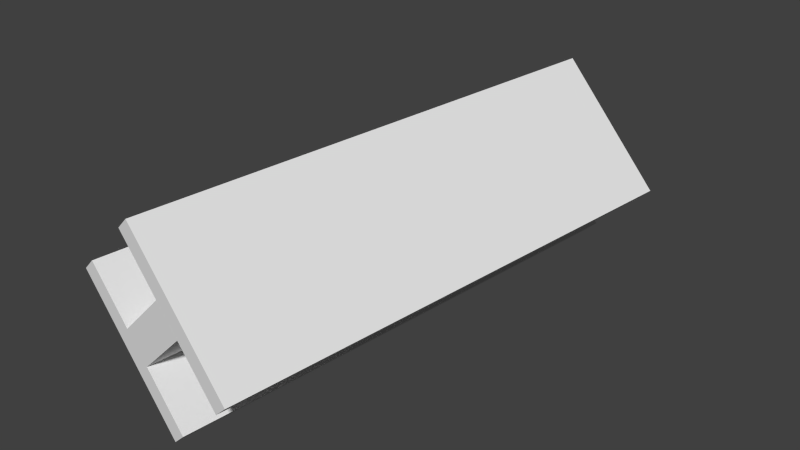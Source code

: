 # Source: steel-beam.blend  (saved by Blender 2.72.0; exported with 4.5.12 LTS)
import bpy
from mathutils import Matrix  # noqa: F401  (used for matrix-valued properties, if any)

bpy.ops.wm.read_factory_settings(use_empty=True)
scene = bpy.context.scene
scene.name = 'Scene'

# ---- collections
col_collection_1 = bpy.data.collections.new('Collection 1'); scene.collection.children.link(col_collection_1)

# ---- world
world_world = bpy.data.worlds.new('World'); scene.world = world_world
world_world.color = (0.05088, 0.05088, 0.05088)
world_world.use_sun_shadow = False
world_world.sun_shadow_jitter_overblur = 0.0
world_world.cycles.sampling_method = 'MANUAL'
world_world.cycles.sample_map_resolution = 256

# ---- meshes
me_cube_001 = bpy.data.meshes.new('Cube.001')
me_cube_001.from_pydata([(-0.2432, -0.6229, 0.4915), (-0.6352, -0.5806, 0.1126), (-0.05797, -0.6429, -0.4915), (0.334, -0.6853, -0.1126), (0.05797, 2.165, 0.4915), (-0.334, 2.207, 0.1126), (0.2432, 2.145, -0.4915), (0.6352, 2.102, -0.1126), (-0.006676, 2.172, 0.429), (-0.2694, 2.2, 0.1751), (-0.5706, -0.5876, 0.1751), (-0.3079, -0.6159, 0.429), (0.3079, 2.138, -0.429), (0.5706, 2.109, -0.1751), (0.2694, -0.6783, -0.1751), (0.006676, -0.6499, -0.429), (0.2196, 2.147, 0.1922), (-0.04305, 2.176, -0.06176), (-0.3443, -0.612, -0.06176), (-0.08157, -0.6404, 0.1922), (0.08157, 2.162, -0.1922), (0.3443, 2.134, 0.06176), (0.04305, -0.6539, 0.06176), (-0.2196, -0.6255, -0.1922)], [], [(9, 5, 1, 10), (5, 6, 2, 1), (13, 7, 3, 14), (7, 4, 0, 3), (10, 1, 2, 15), (12, 6, 5, 9), (4, 8, 11, 0), (14, 11, 19, 22), (6, 12, 15, 2), (10, 15, 23, 18), (0, 11, 14, 3), (8, 13, 21, 16), (7, 13, 8, 4), (12, 9, 17, 20), (16, 17, 18, 19), (20, 21, 22, 23), (19, 18, 23, 22), (21, 20, 17, 16), (13, 14, 22, 21), (15, 12, 20, 23), (9, 10, 18, 17), (11, 8, 16, 19)])
me_cube_001.use_remesh_preserve_volume = False
me_cube_001.use_remesh_preserve_attributes = False
me_cube_001.use_mirror_vertex_groups = False
me_cube_001.update()

# ---- objects
ob_cube = bpy.data.objects.new('Cube', me_cube_001)

# ---- transforms, parenting, visibility, modifiers, constraints
ob_cube.location = (0.0, 0.0, 0.0)
ob_cube.lineart.crease_threshold = 0.0

# ---- collection membership
col_collection_1.objects.link(ob_cube)

# ---- scene / render settings (as saved in the file)
scene.frame_start = 1; scene.frame_end = 250; scene.frame_set(1)
scene.render.engine = 'BLENDER_EEVEE_NEXT'
scene.render.resolution_percentage = 50
scene.render.dither_intensity = 0.0
scene.cycles.use_denoising = False
scene.cycles.samples = 10
scene.cycles.sampling_pattern = 'TABULATED_SOBOL'
scene.cycles.light_sampling_threshold = 0.0
scene.cycles.use_adaptive_sampling = False
scene.cycles.use_light_tree = False
scene.cycles.blur_glossy = 0.0
scene.cycles.pixel_filter_type = 'GAUSSIAN'
scene.cycles.sample_clamp_indirect = 0.0
scene.view_settings.view_transform = 'Standard'
bpy.context.view_layer.update()

# ---- added for rendering (the .blend has no active camera and no usable light): camera, sun
cam_auto = bpy.data.cameras.new('AutoCamera')
cam_auto.lens = 50.0
cam_auto.sensor_width = 36.0
cam_auto.clip_end = 1000.0
ob_auto_camera = bpy.data.objects.new('AutoCamera', cam_auto)
scene.collection.objects.link(ob_auto_camera)
ob_auto_camera.location = (3.061, -2.91239, 2.4488)
ob_auto_camera.rotation_euler = (1.09748, -7.21219e-08, 0.694738)
scene.camera = ob_auto_camera
light_auto_sun = bpy.data.lights.new('AutoSun', 'SUN')
light_auto_sun.energy = 3.0
light_auto_sun.angle = 0.0523599
ob_auto_sun = bpy.data.objects.new('AutoSun', light_auto_sun)
scene.collection.objects.link(ob_auto_sun)
ob_auto_sun.rotation_euler = (0.872665, 0.174533, 0.523599)
bpy.context.view_layer.update()
